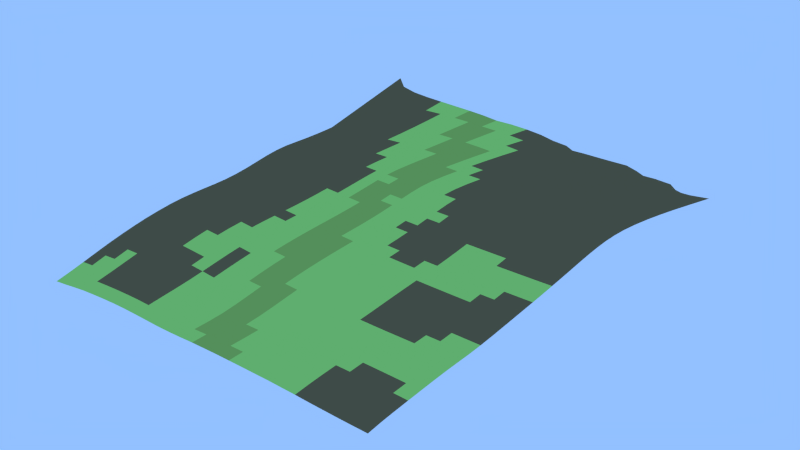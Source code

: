 # Source: Grid.026.blend  (saved by Blender 2.69.0; exported with 4.5.12 LTS)
import bpy
from mathutils import Matrix  # noqa: F401  (used for matrix-valued properties, if any)

bpy.ops.wm.read_factory_settings(use_empty=True)
scene = bpy.context.scene
scene.name = 'Scene'

# ---- collections
col_collection_1 = bpy.data.collections.new('Collection 1'); scene.collection.children.link(col_collection_1)

# ---- materials (node trees are filled in below, after node groups)
mat_grass_grass0_jm3 = bpy.data.materials.new('grass/grass0.jm3')
mat_grass_grass0_jm3.alpha_threshold = 0.0
mat_grass_grass0_jm3.use_transparent_shadow = False
mat_grass_grass0_jm3.diffuse_color = (0.3919, 0.8, 0.1586, 1.0)
mat_grass_grass0_jm3.roughness = 0.5
mat_grass_grass0_jm3.specular_intensity = 0.0
mat_grass_grass0_jm3.line_color = (0.0, 0.0, 0.0, 1.0)
mat_grass_grass1_jm3 = bpy.data.materials.new('grass/grass1.jm3')
mat_grass_grass1_jm3.alpha_threshold = 0.0
mat_grass_grass1_jm3.use_transparent_shadow = False
mat_grass_grass1_jm3.diffuse_color = (0.2639, 0.8, 0.09108, 1.0)
mat_grass_grass1_jm3.roughness = 0.5
mat_grass_grass1_jm3.specular_intensity = 0.0
mat_grass_grass1_jm3.line_color = (0.0, 0.0, 0.0, 1.0)
mat_mud_mud1_j3m = bpy.data.materials.new('mud/mud1.j3m')
mat_mud_mud1_j3m.alpha_threshold = 0.0
mat_mud_mud1_j3m.use_transparent_shadow = False
mat_mud_mud1_j3m.diffuse_color = (0.0386, 0.5074, 0.5705, 1.0)
mat_mud_mud1_j3m.roughness = 0.5
mat_mud_mud1_j3m.specular_intensity = 0.0
mat_mud_mud1_j3m.line_color = (0.0, 0.0, 0.0, 1.0)
mat_sand_sand0_jm3 = bpy.data.materials.new('sand/sand0.jm3')
mat_sand_sand0_jm3.alpha_threshold = 0.0
mat_sand_sand0_jm3.use_transparent_shadow = False
mat_sand_sand0_jm3.diffuse_color = (0.6725, 0.8689, 0.2102, 1.0)
mat_sand_sand0_jm3.roughness = 0.5
mat_sand_sand0_jm3.specular_intensity = 0.0
mat_sand_sand0_jm3.line_color = (0.0, 0.0, 0.0, 1.0)
mat_grass_grass2_jm3 = bpy.data.materials.new('grass/grass2.jm3')
mat_grass_grass2_jm3.alpha_threshold = 0.0
mat_grass_grass2_jm3.use_transparent_shadow = False
mat_grass_grass2_jm3.diffuse_color = (0.3065, 0.5173, 0.1043, 1.0)
mat_grass_grass2_jm3.roughness = 0.5
mat_grass_grass2_jm3.specular_intensity = 0.0
mat_grass_grass2_jm3.line_color = (0.0, 0.0, 0.0, 1.0)
mat_snow_snow1_jm3 = bpy.data.materials.new('snow/snow1.jm3')
mat_snow_snow1_jm3.alpha_threshold = 0.0
mat_snow_snow1_jm3.use_transparent_shadow = False
mat_snow_snow1_jm3.diffuse_color = (1.0, 1.0, 1.0, 1.0)
mat_snow_snow1_jm3.roughness = 0.5
mat_snow_snow1_jm3.specular_intensity = 0.6
mat_snow_snow1_jm3.line_color = (0.0, 0.0, 0.0, 1.0)
mat_stone_stone0_jm3 = bpy.data.materials.new('stone/stone0.jm3')
mat_stone_stone0_jm3.alpha_threshold = 0.0
mat_stone_stone0_jm3.use_transparent_shadow = False
mat_stone_stone0_jm3.diffuse_color = (0.3447, 0.4292, 0.4171, 1.0)
mat_stone_stone0_jm3.roughness = 0.5
mat_stone_stone0_jm3.line_color = (0.0, 0.0, 0.0, 1.0)
mat_snow_snow0_jm3 = bpy.data.materials.new('snow/snow0.jm3')
mat_snow_snow0_jm3.alpha_threshold = 0.0
mat_snow_snow0_jm3.use_transparent_shadow = False
mat_snow_snow0_jm3.diffuse_color = (0.6664, 0.7293, 0.8, 1.0)
mat_snow_snow0_jm3.roughness = 0.5
mat_snow_snow0_jm3.line_color = (0.0, 0.0, 0.0, 1.0)
mat_stone_stone1_jm3 = bpy.data.materials.new('stone/stone1.jm3')
mat_stone_stone1_jm3.alpha_threshold = 0.0
mat_stone_stone1_jm3.use_transparent_shadow = False
mat_stone_stone1_jm3.diffuse_color = (0.4219, 0.448, 0.448, 1.0)
mat_stone_stone1_jm3.roughness = 0.5
mat_stone_stone1_jm3.line_color = (0.0, 0.0, 0.0, 1.0)
mat_stone_stone2_jm3 = bpy.data.materials.new('stone/stone2.jm3')
mat_stone_stone2_jm3.alpha_threshold = 0.0
mat_stone_stone2_jm3.use_transparent_shadow = False
mat_stone_stone2_jm3.diffuse_color = (0.3449, 0.3672, 0.3672, 1.0)
mat_stone_stone2_jm3.roughness = 0.5
mat_stone_stone2_jm3.line_color = (0.0, 0.0, 0.0, 1.0)
mat_grass_grass3_jm3 = bpy.data.materials.new('grass/grass3.jm3')
mat_grass_grass3_jm3.alpha_threshold = 0.0
mat_grass_grass3_jm3.use_transparent_shadow = False
mat_grass_grass3_jm3.diffuse_color = (0.1797, 0.281, 0.1422, 1.0)
mat_grass_grass3_jm3.roughness = 0.5
mat_grass_grass3_jm3.line_color = (0.0, 0.0, 0.0, 1.0)
mat_dirt_dirt02_jm3 = bpy.data.materials.new('dirt/dirt02.jm3')
mat_dirt_dirt02_jm3.alpha_threshold = 0.0
mat_dirt_dirt02_jm3.use_transparent_shadow = False
mat_dirt_dirt02_jm3.diffuse_color = (0.1679, 0.134, 0.06481, 1.0)
mat_dirt_dirt02_jm3.roughness = 0.5
mat_dirt_dirt02_jm3.line_color = (0.0, 0.0, 0.0, 1.0)
mat_stadtgebiet = bpy.data.materials.new('Stadtgebiet')
mat_stadtgebiet.alpha_threshold = 0.0
mat_stadtgebiet.use_transparent_shadow = False
mat_stadtgebiet.diffuse_color = (0.8, 0.09387, 0.0633, 1.0)
mat_stadtgebiet.roughness = 0.5
mat_stadtgebiet.line_color = (0.0, 0.0, 0.0, 1.0)
mat_marmor_marmor1_jm3 = bpy.data.materials.new('marmor/marmor1.jm3')
mat_marmor_marmor1_jm3.alpha_threshold = 0.0
mat_marmor_marmor1_jm3.use_transparent_shadow = False
mat_marmor_marmor1_jm3.diffuse_color = (0.2491, 0.3032, 0.3032, 1.0)
mat_marmor_marmor1_jm3.roughness = 0.5
mat_marmor_marmor1_jm3.line_color = (0.0, 0.0, 0.0, 1.0)
mat_sand_sand2_jm3 = bpy.data.materials.new('sand/sand2.jm3')
mat_sand_sand2_jm3.alpha_threshold = 0.0
mat_sand_sand2_jm3.use_transparent_shadow = False
mat_sand_sand2_jm3.diffuse_color = (0.7328, 0.8, 0.1837, 1.0)
mat_sand_sand2_jm3.roughness = 0.5
mat_sand_sand2_jm3.line_color = (0.0, 0.0, 0.0, 1.0)

# ---- material node trees

# ---- world
world_world = bpy.data.worlds.new('World'); scene.world = world_world
world_world.color = (0.2903, 0.53, 1.0)
world_world.use_sun_shadow = False
world_world.sun_shadow_jitter_overblur = 0.0
world_world.cycles.sampling_method = 'MANUAL'
world_world.cycles.sample_map_resolution = 256

# ---- meshes
me_grid_026 = bpy.data.meshes.new('Grid.026')
me_grid_026.from_pydata([(78.63, -122.3, -11.12), (71.06, -122.3, -11.18), (63.48, -122.3, -11.14), (55.9, -122.4, -11.0), (-81.15, -123.1, -14.0), (78.65, -114.4, -10.17), (71.08, -114.5, -10.2), (63.5, -114.5, -10.23), (55.92, -114.5, -10.21), (-58.27, -115.2, -11.61), (-65.9, -115.2, -11.85), (78.67, -106.5, -9.569), (71.1, -106.6, -9.545), (63.52, -106.6, -9.602), (55.94, -106.6, -9.628), (-58.22, -107.3, -10.62), (-65.85, -107.3, -10.75), (-73.46, -107.2, -11.02), (-81.07, -107.2, -11.4), (71.12, -98.63, -9.123), (63.54, -98.64, -9.159), (-50.53, -99.19, -9.979), (-58.16, -99.25, -9.72), (-65.78, -99.26, -9.664), (-73.41, -99.25, -9.736), (-81.02, -99.22, -9.884), (-103.7, -98.8, -11.76), (-111.3, -98.58, -12.68), (55.97, -90.69, -8.926), (-58.1, -91.25, -8.72), (-65.72, -91.26, -8.546), (-73.34, -91.26, -8.44), (-80.96, -91.24, -8.367), (-96.14, -91.02, -9.013), (-103.7, -90.82, -9.771), (-111.3, -90.6, -10.7), (-42.79, -83.14, -8.646), (-65.66, -83.31, -7.258), (-73.29, -83.31, -7.042), (-80.9, -83.28, -6.868), (-88.51, -83.2, -6.933), (-96.09, -83.06, -7.307), (-103.7, -82.88, -7.965), (-111.2, -82.67, -8.881), (-50.38, -75.34, -6.847), (-73.24, -75.42, -5.558), (-80.85, -75.38, -5.406), (-88.45, -75.29, -5.514), (-96.04, -75.15, -5.857), (-103.6, -74.98, -6.446), (-111.2, -74.8, -7.318), (56.02, -66.92, -8.524), (40.85, -66.87, -8.857), (-80.81, -67.55, -4.098), (-88.41, -67.46, -4.236), (-96.0, -67.32, -4.588), (-103.6, -67.17, -5.148), (-111.2, -67.01, -5.978), (56.04, -59.07, -8.329), (48.45, -59.05, -8.423), (40.86, -59.05, -8.464), (-80.77, -59.76, -3.053), (-88.37, -59.67, -3.186), (-95.96, -59.56, -3.516), (-103.5, -59.43, -4.056), (-111.1, -59.28, -4.853), (63.64, -51.3, -7.851), (56.05, -51.29, -7.925), (48.46, -51.28, -7.966), (40.87, -51.28, -7.954), (33.27, -51.29, -7.877), (-73.13, -52.04, -2.334), (-80.73, -52.01, -2.254), (-88.33, -51.94, -2.388), (-95.92, -51.84, -2.7), (-103.5, -51.73, -3.221), (-111.1, -51.59, -4.018), (86.42, -43.62, -7.102), (78.83, -43.6, -7.201), (71.24, -43.59, -7.288), (63.65, -43.57, -7.359), (56.06, -43.55, -7.41), (48.46, -43.55, -7.43), (40.87, -43.55, -7.404), (-73.09, -44.3, -1.837), (-80.7, -44.28, -1.735), (-88.29, -44.22, -1.854), (-95.89, -44.14, -2.17), (-103.5, -44.04, -2.706), (-111.1, -43.92, -3.518), (86.43, -35.92, -6.507), (78.84, -35.9, -6.622), (71.24, -35.88, -6.72), (63.65, -35.87, -6.8), (56.06, -35.85, -6.859), (48.47, -35.85, -6.891), (40.88, -35.85, -6.888), (-57.85, -36.47, -2.556), (-65.46, -36.53, -1.973), (-73.06, -36.56, -1.599), (-80.66, -36.56, -1.485), (-88.26, -36.52, -1.61), (-95.86, -36.45, -1.939), (-103.4, -36.36, -2.495), (-111.0, -36.24, -3.318), (86.43, -28.23, -5.883), (78.84, -28.22, -6.018), (71.25, -28.2, -6.137), (56.06, -28.18, -6.321), (-65.43, -28.8, -1.911), (-73.03, -28.84, -1.578), (-80.64, -28.84, -1.471), (-88.23, -28.81, -1.604), (-95.83, -28.75, -1.965), (-103.4, -28.67, -2.554), (-111.0, -28.56, -3.358), (86.44, -20.56, -5.261), (78.84, -20.55, -5.415), (-65.41, -21.08, -1.943), (-73.01, -21.11, -1.682), (-80.61, -21.12, -1.62), (-88.21, -21.1, -1.768), (-95.8, -21.05, -2.141), (-103.4, -20.97, -2.723), (-111.0, -20.87, -3.457), (18.1, -12.88, -5.311), (-65.4, -13.37, -1.912), (-73.0, -13.4, -1.742), (-80.59, -13.41, -1.723), (-88.19, -13.39, -1.889), (-95.78, -13.35, -2.251), (-103.4, -13.28, -2.783), (-111.0, -13.19, -3.376), (25.7, -5.227, -4.782), (18.1, -5.238, -4.753), (10.51, -5.255, -4.674), (-65.4, -5.686, -1.733), (-72.99, -5.708, -1.629), (-80.58, -5.713, -1.644), (-88.18, -5.699, -1.797), (-95.77, -5.664, -2.1), (-103.4, -5.609, -2.52), (-111.0, -5.535, -2.924), (25.7, 2.403, -4.08), (18.1, 2.396, -4.077), (10.51, 2.383, -4.031), (-65.4, 1.997, -1.391), (-72.99, 1.974, -1.285), (-80.58, 1.968, -1.275), (-88.17, 1.98, -1.361), (-95.77, 2.009, -1.567), (-103.4, 2.057, -1.855), (-111.0, 2.121, -2.099), (86.44, 10.02, -2.463), (78.85, 10.02, -2.629), (71.26, 10.02, -2.778), (63.66, 10.03, -2.907), (25.7, 10.02, -3.267), (18.1, 10.02, -3.273), (10.51, 10.01, -3.257), (-65.4, 9.682, -0.9233), (-72.99, 9.658, -0.779), (-80.58, 9.649, -0.6933), (-88.17, 9.658, -0.6735), (-95.77, 9.684, -0.7571), (-103.4, 9.728, -0.9042), (-111.0, 9.784, -1.017), (86.45, 17.64, -1.647), (78.85, 17.64, -1.801), (71.26, 17.64, -1.935), (63.66, 17.64, -2.048), (56.07, 17.64, -2.145), (48.48, 17.64, -2.228), (40.89, 17.64, -2.297), (33.29, 17.64, -2.347), (25.7, 17.64, -2.371), (18.11, 17.63, -2.378), (-57.82, 17.4, -0.6416), (-65.41, 17.37, -0.3927), (-73.0, 17.35, -0.2123), (-80.59, 17.34, -0.06016), (-88.18, 17.35, 0.0605), (-95.77, 17.37, 0.1134), (-103.4, 17.41, 0.1196), (-111.0, 17.46, 0.08284), (86.45, 25.26, -0.8272), (78.85, 25.26, -0.9654), (71.26, 25.26, -1.084), (63.67, 25.26, -1.179), (56.08, 25.26, -1.26), (48.48, 25.26, -1.333), (40.89, 25.25, -1.396), (33.31, 25.25, -1.44), (25.72, 25.25, -1.457), (18.14, 25.25, -1.458), (-57.82, 25.09, -0.1296), (-65.41, 25.07, 0.1156), (-73.0, 25.05, 0.3169), (-80.59, 25.05, 0.5077), (-88.19, 25.05, 0.6795), (-95.78, 25.07, 0.8048), (-103.4, 25.1, 0.9043), (-111.0, 25.14, 0.8606), (86.45, 32.87, -0.07695), (78.86, 32.87, -0.1968), (71.27, 32.87, -0.3005), (63.68, 32.87, -0.3798), (56.09, 32.87, -0.4458), (48.51, 32.87, -0.5054), (40.93, 32.87, -0.5602), (33.36, 32.86, -0.5973), (25.8, 32.86, -0.6083), (18.23, 32.86, -0.6041), (10.66, 32.86, -0.5983), (-50.23, 32.8, 0.09841), (-57.82, 32.78, 0.3101), (-65.41, 32.76, 0.5235), (-73.01, 32.75, 0.7263), (-80.6, 32.75, 0.9154), (-88.19, 32.75, 1.058), (-95.79, 32.77, 1.145), (-103.4, 32.8, 1.205), (-111.0, 32.83, 1.09), (86.48, 40.49, 0.5016), (78.89, 40.49, 0.4062), (71.31, 40.48, 0.3205), (63.72, 40.48, 0.2553), (56.15, 40.48, 0.202), (48.59, 40.48, 0.157), (41.05, 40.48, 0.1215), (33.54, 40.47, 0.09883), (26.05, 40.47, 0.09713), (18.55, 40.46, 0.1112), (11.02, 40.46, 0.1265), (-65.37, 40.44, 0.7482), (-72.96, 40.42, 0.8881), (-80.57, 40.42, 0.997), (-88.17, 40.42, 1.05), (-95.78, 40.44, 1.042), (-103.4, 40.46, 0.9845), (-111.0, 40.47, 0.8371), (86.56, 48.09, 0.8333), (78.99, 48.09, 0.7689), (71.43, 48.09, 0.7081), (63.88, 48.08, 0.6609), (56.36, 48.08, 0.6274), (48.88, 48.08, 0.6098), (41.44, 48.07, 0.6112), (34.07, 48.05, 0.6329), (26.75, 48.04, 0.6754), (19.41, 48.04, 0.7305), (12.03, 48.04, 0.7822), (4.538, 48.05, 0.8156), (-3.06, 48.07, 0.8258), (-65.0, 48.07, 0.9864), (-72.63, 48.02, 1.066), (-80.28, 47.97, 1.091), (-87.96, 47.92, 1.038), (-95.64, 47.89, 0.9111), (-103.3, 47.86, 0.7337), (-111.0, 47.76, 0.5402), (86.87, 55.65, 0.9702), (79.34, 55.65, 0.9408), (71.84, 55.65, 0.9154), (64.38, 55.65, 0.9057), (57.0, 55.64, 0.9224), (49.69, 55.62, 0.9683), (42.47, 55.6, 1.05), (35.35, 55.58, 1.167), (28.27, 55.56, 1.302), (21.17, 55.55, 1.444), (13.97, 55.56, 1.568), (6.612, 55.59, 1.651), (-0.9104, 55.63, 1.696), (-71.55, 55.45, 1.81), (-79.44, 55.25, 1.717), (-87.33, 55.01, 1.5), (-95.23, 54.76, 1.168), (-103.1, 54.49, 0.7752), (-111.0, 54.1, 0.3841), (87.72, 63.1, 1.177), (80.31, 63.11, 1.188), (72.94, 63.11, 1.211), (65.66, 63.11, 1.264), (58.49, 63.09, 1.364), (51.43, 63.07, 1.505), (44.48, 63.05, 1.691), (37.63, 63.02, 1.92), (30.79, 63.0, 2.161), (23.89, 63.0, 2.392), (16.84, 63.02, 2.588), (9.583, 63.08, 2.729), (2.133, 63.18, 2.824), (-5.477, 63.29, 2.891), (-69.71, 62.81, 3.007), (-77.97, 62.33, 2.777), (-86.24, 61.73, 2.38), (-94.51, 61.02, 1.802), (-102.8, 60.24, 1.085), (-111.0, 59.31, 0.3299), (89.5, 70.32, 1.746), (82.28, 70.34, 1.804), (75.12, 70.36, 1.881), (68.08, 70.38, 2.008), (61.17, 70.38, 2.192), (54.34, 70.37, 2.413), (47.6, 70.36, 2.682), (40.95, 70.35, 2.996), (34.26, 70.35, 3.314), (27.45, 70.37, 3.603), (20.46, 70.43, 3.848), (13.26, 70.54, 4.036), (5.851, 70.69, 4.175), (-76.11, 69.46, 4.064), (-84.79, 68.37, 3.479), (-93.51, 66.98, 2.638), (-102.3, 65.33, 1.558), (-111.0, 63.42, 0.3317), (92.29, 77.21, 2.789), (85.34, 77.27, 2.897), (78.45, 77.33, 3.029), (71.68, 77.39, 3.212), (65.04, 77.44, 3.467), (58.42, 77.48, 3.752), (51.8, 77.51, 4.058), (45.22, 77.56, 4.406), (38.58, 77.61, 4.758), (31.75, 77.67, 5.07), (24.74, 77.78, 5.333), (17.52, 77.94, 5.54), (10.11, 78.17, 5.706), (2.509, 78.46, 5.863), (-5.287, 78.79, 6.027), (-65.01, 77.98, 6.042), (-74.02, 76.88, 5.573), (-83.12, 75.3, 4.819), (-92.32, 73.06, 3.7), (-101.6, 70.12, 2.181), (-111.0, 66.54, 0.3571), (95.94, 83.76, 4.24), (89.3, 83.85, 4.403), (82.75, 83.95, 4.582), (76.32, 84.09, 4.822), (69.96, 84.24, 5.137), (63.5, 84.37, 5.467), (56.96, 84.49, 5.79), (50.39, 84.64, 6.135), (43.68, 84.78, 6.483), (36.73, 84.9, 6.783), (29.58, 85.05, 7.024), (22.28, 85.26, 7.219), (14.84, 85.58, 7.386), (7.222, 86.03, 7.562), (-71.75, 84.89, 7.379), (-81.27, 82.93, 6.532), (-90.96, 79.82, 5.165), (-100.9, 75.14, 3.111), (-111.0, 68.75, 0.3867), (100.3, 90.0, 6.0), (93.83, 90.07, 6.191), (87.65, 90.19, 6.397), (81.71, 90.45, 6.692), (75.68, 90.82, 7.079), (69.29, 91.06, 7.454), (62.84, 91.26, 7.793), (56.36, 91.59, 8.146), (49.53, 91.9, 8.48), (42.3, 92.07, 8.728), (34.9, 92.23, 8.911), (27.45, 92.47, 9.054), (20.01, 92.88, 9.191), (12.45, 93.56, 9.376), (-69.3, 93.78, 9.565), (-79.21, 91.81, 8.784), (-89.34, 88.17, 7.332), (-99.85, 81.52, 4.721), (-111.0, 70.11, 0.4097), (105.3, 96.17, 8.02), (98.41, 95.96, 8.122), (92.71, 95.98, 8.295), (87.59, 96.42, 8.643), (82.14, 97.28, 9.194), (75.4, 97.6, 9.596), (68.99, 97.75, 9.902), (62.94, 98.4, 10.33), (56.06, 99.07, 10.73), (48.31, 99.22, 10.89), (40.51, 99.32, 10.97), (32.83, 99.52, 11.01), (25.53, 99.92, 11.07), (18.37, 101.0, 11.31), (10.1, 102.1, 11.51), (-76.94, 102.4, 11.73), (-87.33, 99.57, 10.67), (-98.2, 92.32, 8.041), (-111.0, 70.67, 0.4201), (111.3, 103.1, 10.49), (102.0, 101.4, 10.06), (97.34, 101.1, 10.09), (93.92, 101.7, 10.44), (89.93, 104.0, 11.49), (81.14, 104.1, 11.85), (74.71, 103.6, 11.89), (70.2, 105.1, 12.55), (63.33, 106.7, 13.25), (54.32, 106.4, 13.21), (46.07, 106.3, 13.14), (37.94, 106.4, 13.04), (31.05, 106.2, 12.88), (25.61, 108.6, 13.43), (16.4, 109.7, 13.53), (7.676, 111.7, 13.88), (-74.5, 114.7, 15.29), (-84.85, 115.4, 15.61), (-94.63, 117.3, 16.36), (-102.2, 123.1, 18.47), (86.21, -122.2, -11.13), (48.32, -122.4, -10.85), (40.73, -122.5, -10.74), (33.14, -122.5, -10.72), (25.54, -122.6, -10.77), (17.94, -122.6, -10.89), (10.33, -122.6, -11.08), (2.718, -122.6, -11.25), (-4.896, -122.7, -11.46), (-12.51, -122.7, -11.79), (-20.13, -122.8, -12.21), (-27.75, -122.8, -12.6), (-35.39, -122.9, -12.73), (-43.03, -123.0, -12.6), (-50.68, -123.1, -12.49), (-58.31, -123.1, -12.56), (-65.94, -123.1, -12.87), (-73.55, -123.1, -13.36), (-88.72, -123.0, -14.83), (-96.28, -122.9, -15.98), (-103.8, -122.7, -17.34), (-111.3, -122.5, -18.47), (86.23, -114.4, -10.28), (48.33, -114.5, -10.18), (40.75, -114.6, -10.2), (33.15, -114.6, -10.3), (25.56, -114.6, -10.45), (17.96, -114.6, -10.68), (10.35, -114.6, -10.89), (2.745, -114.7, -11.07), (-4.866, -114.7, -11.31), (-12.48, -114.7, -11.67), (-20.1, -114.8, -12.05), (-27.72, -114.8, -12.27), (-35.35, -114.9, -12.18), (-43.0, -115.1, -11.86), (-50.64, -115.2, -11.61), (-73.51, -115.2, -12.26), (-81.11, -115.2, -12.79), (-88.69, -115.1, -13.52), (-96.25, -115.0, -14.5), (-103.8, -114.8, -15.73), (-111.3, -114.6, -16.7), (86.26, -106.5, -9.709), (48.35, -106.6, -9.692), (40.76, -106.6, -9.815), (33.17, -106.6, -10.04), (25.58, -106.6, -10.31), (17.98, -106.6, -10.61), (10.38, -106.6, -10.86), (2.774, -106.7, -11.1), (-4.834, -106.7, -11.39), (-12.44, -106.7, -11.73), (-20.06, -106.8, -11.96), (-27.67, -106.8, -11.96), (-35.31, -106.9, -11.68), (-42.95, -107.1, -11.17), (-50.59, -107.2, -10.76), (-88.66, -107.1, -11.96), (-96.22, -107.0, -12.77), (-103.8, -106.8, -13.82), (-111.3, -106.6, -14.73), (86.28, -98.59, -9.265), (78.7, -98.61, -9.164), (55.95, -98.65, -9.213), (48.37, -98.65, -9.343), (40.78, -98.64, -9.529), (33.19, -98.62, -9.793), (25.6, -98.61, -10.11), (18.0, -98.61, -10.43), (10.4, -98.62, -10.72), (2.8, -98.63, -11.02), (-4.803, -98.65, -11.3), (-12.41, -98.69, -11.5), (-20.01, -98.75, -11.59), (-27.63, -98.83, -11.48), (-35.25, -98.94, -11.14), (-42.89, -99.07, -10.52), (-88.61, -99.15, -10.24), (-96.18, -99.0, -10.9), (86.31, -90.68, -8.833), (78.72, -90.69, -8.792), (71.14, -90.69, -8.801), (63.56, -90.69, -8.848), (48.39, -90.68, -9.073), (40.8, -90.67, -9.281), (33.21, -90.64, -9.553), (25.62, -90.63, -9.856), (18.02, -90.62, -10.16), (10.42, -90.62, -10.45), (2.823, -90.64, -10.69), (-4.778, -90.68, -10.8), (-12.38, -90.73, -10.81), (-19.98, -90.79, -10.77), (-27.59, -90.87, -10.6), (-35.2, -90.96, -10.26), (-42.83, -91.08, -9.693), (-50.47, -91.19, -9.088), (-88.56, -91.16, -8.523), (86.33, -82.79, -8.436), (78.74, -82.78, -8.428), (71.16, -82.77, -8.474), (63.58, -82.76, -8.561), (55.99, -82.75, -8.674), (48.4, -82.73, -8.865), (40.82, -82.71, -9.099), (33.23, -82.68, -9.359), (25.63, -82.66, -9.62), (18.04, -82.66, -9.85), (10.44, -82.67, -9.993), (2.843, -82.71, -10.03), (-4.756, -82.76, -9.968), (-12.35, -82.82, -9.826), (-19.95, -82.88, -9.667), (-27.56, -82.95, -9.472), (-35.17, -83.04, -9.155), (-50.42, -83.24, -7.998), (-58.04, -83.3, -7.525), (86.35, -74.9, -8.136), (78.77, -74.89, -8.166), (71.18, -74.87, -8.245), (63.59, -74.85, -8.362), (56.01, -74.82, -8.547), (48.42, -74.79, -8.789), (40.83, -74.77, -9.037), (33.24, -74.74, -9.233), (25.65, -74.73, -9.347), (18.05, -74.75, -9.385), (10.46, -74.78, -9.334), (2.861, -74.83, -9.207), (-4.736, -74.89, -8.995), (-12.33, -74.96, -8.736), (-19.93, -75.02, -8.514), (-27.53, -75.08, -8.292), (-35.14, -75.16, -7.986), (-42.75, -75.24, -7.509), (-58.0, -75.4, -6.256), (-65.62, -75.43, -5.857), (86.38, -67.02, -7.983), (78.79, -67.01, -8.04), (71.2, -66.98, -8.146), (63.61, -66.95, -8.312), (48.44, -66.89, -8.719), (33.25, -66.87, -8.921), (25.66, -66.87, -8.887), (18.07, -66.9, -8.771), (10.47, -66.94, -8.597), (2.876, -67.0, -8.356), (-4.719, -67.07, -8.071), (-12.31, -67.13, -7.749), (-19.91, -67.2, -7.457), (-27.51, -67.25, -7.214), (-35.11, -67.32, -6.9), (-42.72, -67.39, -6.434), (-50.34, -67.49, -5.749), (-57.96, -67.56, -5.061), (-65.58, -67.59, -4.545), (-73.2, -67.59, -4.202), (86.4, -59.17, -7.882), (78.81, -59.15, -7.956), (71.22, -59.12, -8.064), (63.63, -59.09, -8.197), (33.26, -59.06, -8.436), (25.67, -59.07, -8.319), (18.08, -59.1, -8.126), (10.48, -59.15, -7.879), (2.89, -59.21, -7.582), (-4.705, -59.28, -7.257), (-12.3, -59.34, -6.905), (-19.89, -59.4, -6.572), (-27.49, -59.46, -6.295), (-35.09, -59.52, -5.968), (-42.7, -59.58, -5.507), (-50.31, -59.67, -4.819), (-57.93, -59.76, -4.073), (-65.55, -59.8, -3.472), (-73.16, -59.8, -3.121), (86.41, -51.37, -7.594), (78.82, -51.35, -7.679), (71.23, -51.33, -7.767), (25.68, -51.32, -7.732), (18.09, -51.35, -7.519), (10.5, -51.39, -7.249), (2.901, -51.45, -6.936), (-4.693, -51.52, -6.587), (-12.29, -51.58, -6.226), (-19.88, -51.64, -5.866), (-27.47, -51.7, -5.537), (-35.07, -51.75, -5.198), (-42.67, -51.81, -4.753), (-50.29, -51.89, -4.103), (-57.9, -51.98, -3.333), (-65.52, -52.03, -2.699), (33.28, -43.57, -7.328), (25.69, -43.59, -7.195), (18.1, -43.62, -7.0), (10.5, -43.66, -6.741), (2.91, -43.71, -6.426), (-4.684, -43.78, -6.065), (-12.28, -43.84, -5.682), (-19.87, -43.91, -5.308), (-27.46, -43.96, -4.948), (-35.06, -44.01, -4.581), (-42.66, -44.06, -4.158), (-50.26, -44.13, -3.575), (-57.87, -44.22, -2.843), (-65.48, -44.28, -2.212), (33.29, -35.86, -6.837), (25.69, -35.88, -6.73), (18.1, -35.91, -6.562), (10.51, -35.95, -6.327), (2.916, -36.0, -6.022), (-4.677, -36.06, -5.661), (-12.27, -36.12, -5.267), (-19.86, -36.18, -4.872), (-27.46, -36.24, -4.485), (-35.05, -36.29, -4.106), (-42.64, -36.34, -3.701), (-50.24, -36.4, -3.195), (63.66, -28.19, -6.238), (48.47, -28.17, -6.38), (40.88, -28.17, -6.402), (33.29, -28.18, -6.381), (25.7, -28.19, -6.305), (18.1, -28.22, -6.166), (10.51, -28.25, -5.964), (2.919, -28.3, -5.685), (-4.674, -28.35, -5.336), (-12.27, -28.41, -4.945), (-19.86, -28.48, -4.538), (-27.45, -28.53, -4.132), (-35.04, -28.58, -3.743), (-42.63, -28.63, -3.355), (-50.23, -28.69, -2.92), (-57.83, -28.75, -2.409), (71.25, -20.53, -5.553), (63.66, -20.52, -5.674), (56.07, -20.51, -5.778), (48.47, -20.51, -5.854), (40.88, -20.51, -5.899), (33.29, -20.51, -5.905), (25.7, -20.52, -5.861), (18.1, -20.55, -5.758), (10.51, -20.57, -5.595), (2.92, -20.61, -5.35), (-4.673, -20.66, -5.039), (-12.26, -20.72, -4.674), (-19.86, -20.78, -4.277), (-27.45, -20.83, -3.868), (-35.04, -20.89, -3.477), (-42.63, -20.94, -3.099), (-50.22, -20.98, -2.715), (-57.82, -21.03, -2.321), (86.44, -12.91, -4.625), (78.85, -12.89, -4.794), (71.25, -12.88, -4.947), (63.66, -12.87, -5.084), (56.07, -12.86, -5.199), (48.48, -12.86, -5.287), (40.88, -12.86, -5.351), (33.29, -12.86, -5.382), (25.7, -12.87, -5.371), (10.51, -12.91, -5.184), (2.919, -12.94, -4.984), (-4.673, -12.98, -4.724), (-12.27, -13.03, -4.403), (-19.86, -13.08, -4.034), (-27.45, -13.14, -3.638), (-35.04, -13.19, -3.242), (-42.63, -13.24, -2.865), (-50.22, -13.29, -2.504), (-57.81, -13.34, -2.179), (86.44, -5.258, -3.955), (78.85, -5.247, -4.13), (71.25, -5.237, -4.289), (63.66, -5.229, -4.432), (56.07, -5.223, -4.555), (48.48, -5.219, -4.65), (40.88, -5.219, -4.721), (33.29, -5.221, -4.769), (2.918, -5.281, -4.527), (-4.675, -5.314, -4.32), (-12.27, -5.353, -4.058), (-19.86, -5.4, -3.738), (-27.45, -5.451, -3.378), (-35.04, -5.504, -2.992), (-42.63, -5.556, -2.61), (-50.22, -5.605, -2.252), (-57.81, -5.65, -1.948), (86.44, 2.383, -3.237), (78.85, 2.39, -3.41), (71.26, 2.397, -3.568), (63.66, 2.403, -3.707), (56.07, 2.407, -3.829), (48.48, 2.409, -3.924), (40.88, 2.409, -3.998), (33.29, 2.407, -4.054), (2.916, 2.366, -3.935), (-4.676, 2.342, -3.791), (-12.27, 2.311, -3.588), (-19.86, 2.273, -3.326), (-27.45, 2.229, -3.017), (-35.04, 2.18, -2.664), (-42.63, 2.128, -2.282), (-50.22, 2.078, -1.913), (-57.81, 2.033, -1.605), (56.07, 10.03, -3.018), (48.48, 10.03, -3.11), (40.88, 10.03, -3.182), (33.29, 10.03, -3.237), (2.917, 10.0, -3.205), (-4.676, 9.983, -3.108), (-12.27, 9.961, -2.961), (-19.86, 9.932, -2.758), (-27.45, 9.897, -2.509), (-35.04, 9.856, -2.206), (-42.63, 9.81, -1.849), (-50.22, 9.761, -1.479), (-57.81, 9.717, -1.156), (10.52, 17.63, -2.375), (2.923, 17.62, -2.352), (-4.672, 17.61, -2.295), (-12.27, 17.6, -2.191), (-19.86, 17.58, -2.04), (-27.45, 17.55, -1.852), (-35.05, 17.52, -1.616), (-42.64, 17.49, -1.312), (-50.23, 17.44, -0.9657), (10.55, 25.25, -1.456), (2.95, 25.24, -1.448), (-4.648, 25.24, -1.418), (-12.25, 25.23, -1.349), (-19.85, 25.22, -1.241), (-27.45, 25.2, -1.106), (-35.04, 25.18, -0.936), (-42.64, 25.16, -0.7039), (-50.23, 25.13, -0.4192), (3.062, 32.86, -0.5921), (-4.544, 32.86, -0.5765), (-12.16, 32.86, -0.5368), (-19.79, 32.86, -0.4688), (-27.41, 32.85, -0.3787), (-35.02, 32.84, -0.2591), (-42.63, 32.82, -0.09732), (3.453, 40.47, 0.1374), (-4.163, 40.47, 0.1449), (-11.82, 40.48, 0.1576), (-19.51, 40.49, 0.1822), (-27.2, 40.49, 0.2253), (-34.88, 40.49, 0.2958), (-42.53, 40.48, 0.3903), (-50.16, 40.46, 0.4931), (-57.77, 40.45, 0.6088), (-10.75, 48.09, 0.8199), (-18.51, 48.12, 0.8067), (-26.31, 48.14, 0.7968), (-34.11, 48.14, 0.8005), (-41.9, 48.14, 0.8164), (-49.66, 48.12, 0.8451), (-57.35, 48.1, 0.9004), (-8.567, 55.69, 1.712), (-16.32, 55.76, 1.719), (-24.14, 55.81, 1.732), (-32.0, 55.84, 1.752), (-39.9, 55.85, 1.772), (-47.82, 55.81, 1.79), (-55.74, 55.74, 1.808), (-63.66, 55.62, 1.823), (-13.2, 63.41, 2.957), (-21.02, 63.52, 3.03), (-28.95, 63.59, 3.097), (-36.98, 63.61, 3.147), (-45.09, 63.56, 3.174), (-53.26, 63.42, 3.169), (-61.47, 63.18, 3.122), (-1.736, 70.88, 4.295), (-9.474, 71.09, 4.417), (-17.36, 71.27, 4.542), (-25.4, 71.41, 4.651), (-33.61, 71.46, 4.725), (-41.94, 71.4, 4.756), (-50.37, 71.21, 4.733), (-58.89, 70.84, 4.636), (-67.48, 70.27, 4.431), (-13.29, 79.09, 6.19), (-21.52, 79.32, 6.328), (-29.95, 79.42, 6.422), (-38.54, 79.39, 6.461), (-47.25, 79.17, 6.431), (-56.09, 78.72, 6.306), (-0.6665, 86.52, 7.754), (-8.85, 86.99, 7.945), (-17.33, 87.35, 8.106), (-26.04, 87.54, 8.218), (-34.93, 87.55, 8.271), (-43.94, 87.37, 8.256), (-53.09, 86.91, 8.139), (-62.36, 86.12, 7.872), (4.43, 94.28, 9.584), (-3.98, 95.0, 9.8), (-12.81, 95.54, 9.981), (-21.91, 95.85, 10.11), (-31.13, 95.93, 10.18), (-40.43, 95.86, 10.21), (-49.9, 95.53, 10.15), (-59.53, 94.88, 9.967), (1.434, 103.2, 11.77), (-7.93, 104.0, 11.96), (-17.6, 104.4, 12.08), (-27.18, 104.5, 12.15), (-36.67, 104.7, 12.27), (-46.5, 104.6, 12.34), (-56.54, 104.3, 12.33), (-66.69, 103.7, 12.17), (-2.655, 112.9, 14.07), (-13.31, 113.3, 14.16), (-23.28, 112.9, 14.11), (-32.53, 113.8, 14.43), (-42.88, 114.2, 14.68), (-53.41, 114.3, 14.89), (-63.98, 114.5, 15.08)], [], [(3, 2, 7, 8), (2, 1, 6, 7), (1, 0, 5, 6), (6, 5, 11, 12), (8, 7, 13, 14), (7, 6, 12, 13), (10, 9, 15, 16), (18, 17, 24, 25), (17, 16, 23, 24), (16, 15, 22, 23), (13, 12, 19, 20), (25, 24, 31, 32), (24, 23, 30, 31), (27, 26, 34, 35), (23, 22, 29, 30), (32, 31, 38, 39), (31, 30, 37, 38), (35, 34, 42, 43), (34, 33, 41, 42), (40, 39, 46, 47), (39, 38, 45, 46), (43, 42, 49, 50), (42, 41, 48, 49), (41, 40, 47, 48), (48, 47, 54, 55), (47, 46, 53, 54), (50, 49, 56, 57), (49, 48, 55, 56), (55, 54, 62, 63), (54, 53, 61, 62), (57, 56, 64, 65), (56, 55, 63, 64), (64, 63, 74, 75), (63, 62, 73, 74), (62, 61, 72, 73), (60, 59, 68, 69), (59, 58, 67, 68), (65, 64, 75, 76), (76, 75, 88, 89), (75, 74, 87, 88), (74, 73, 86, 87), (69, 68, 82, 83), (73, 72, 85, 86), (68, 67, 81, 82), (72, 71, 84, 85), (67, 66, 80, 81), (89, 88, 103, 104), (80, 79, 92, 93), (88, 87, 102, 103), (79, 78, 91, 92), (87, 86, 101, 102), (78, 77, 90, 91), (83, 82, 95, 96), (86, 85, 100, 101), (85, 84, 99, 100), (82, 81, 94, 95), (81, 80, 93, 94), (99, 98, 109, 110), (104, 103, 114, 115), (103, 102, 113, 114), (92, 91, 106, 107), (102, 101, 112, 113), (91, 90, 105, 106), (101, 100, 111, 112), (100, 99, 110, 111), (110, 109, 118, 119), (115, 114, 123, 124), (114, 113, 122, 123), (113, 112, 121, 122), (106, 105, 116, 117), (112, 111, 120, 121), (111, 110, 119, 120), (120, 119, 127, 128), (119, 118, 126, 127), (124, 123, 131, 132), (123, 122, 130, 131), (122, 121, 129, 130), (121, 120, 128, 129), (127, 126, 136, 137), (132, 131, 141, 142), (131, 130, 140, 141), (130, 129, 139, 140), (129, 128, 138, 139), (128, 127, 137, 138), (138, 137, 147, 148), (135, 134, 144, 145), (137, 136, 146, 147), (142, 141, 151, 152), (134, 133, 143, 144), (141, 140, 150, 151), (140, 139, 149, 150), (139, 138, 148, 149), (148, 147, 161, 162), (147, 146, 160, 161), (145, 144, 158, 159), (144, 143, 157, 158), (152, 151, 165, 166), (151, 150, 164, 165), (150, 149, 163, 164), (149, 148, 162, 163), (163, 162, 180, 181), (162, 161, 179, 180), (161, 160, 178, 179), (166, 165, 183, 184), (158, 157, 175, 176), (156, 155, 169, 170), (165, 164, 182, 183), (155, 154, 168, 169), (164, 163, 181, 182), (154, 153, 167, 168), (181, 180, 198, 199), (173, 172, 190, 191), (180, 179, 197, 198), (172, 171, 189, 190), (179, 178, 196, 197), (171, 170, 188, 189), (184, 183, 201, 202), (170, 169, 187, 188), (176, 175, 193, 194), (178, 177, 195, 196), (183, 182, 200, 201), (169, 168, 186, 187), (175, 174, 192, 193), (174, 173, 191, 192), (182, 181, 199, 200), (168, 167, 185, 186), (186, 185, 203, 204), (199, 198, 218, 219), (191, 190, 208, 209), (198, 197, 217, 218), (190, 189, 207, 208), (189, 188, 206, 207), (197, 196, 216, 217), (196, 195, 215, 216), (202, 201, 221, 222), (188, 187, 205, 206), (194, 193, 211, 212), (193, 192, 210, 211), (201, 200, 220, 221), (187, 186, 204, 205), (200, 199, 219, 220), (192, 191, 209, 210), (220, 219, 237, 238), (204, 203, 223, 224), (210, 209, 229, 230), (219, 218, 236, 237), (209, 208, 228, 229), (208, 207, 227, 228), (218, 217, 235, 236), (217, 216, 234, 235), (207, 206, 226, 227), (213, 212, 232, 233), (212, 211, 231, 232), (222, 221, 239, 240), (206, 205, 225, 226), (221, 220, 238, 239), (211, 210, 230, 231), (205, 204, 224, 225), (238, 237, 257, 258), (224, 223, 241, 242), (230, 229, 247, 248), (229, 228, 246, 247), (237, 236, 256, 257), (236, 235, 255, 256), (228, 227, 245, 246), (233, 232, 250, 251), (235, 234, 254, 255), (227, 226, 244, 245), (240, 239, 259, 260), (232, 231, 249, 250), (226, 225, 243, 244), (239, 238, 258, 259), (225, 224, 242, 243), (231, 230, 248, 249), (250, 249, 269, 270), (244, 243, 263, 264), (259, 258, 277, 278), (243, 242, 262, 263), (249, 248, 268, 269), (258, 257, 276, 277), (242, 241, 261, 262), (248, 247, 267, 268), (247, 246, 266, 267), (253, 252, 272, 273), (257, 256, 275, 276), (256, 255, 274, 275), (246, 245, 265, 266), (252, 251, 271, 272), (251, 250, 270, 271), (245, 244, 264, 265), (260, 259, 278, 279), (265, 264, 283, 284), (279, 278, 298, 299), (264, 263, 282, 283), (270, 269, 288, 289), (278, 277, 297, 298), (263, 262, 281, 282), (269, 268, 287, 288), (268, 267, 286, 287), (277, 276, 296, 297), (262, 261, 280, 281), (276, 275, 295, 296), (267, 266, 285, 286), (273, 272, 291, 292), (272, 271, 290, 291), (275, 274, 294, 295), (266, 265, 284, 285), (271, 270, 289, 290), (290, 289, 309, 310), (299, 298, 316, 317), (283, 282, 302, 303), (289, 288, 308, 309), (288, 287, 307, 308), (298, 297, 315, 316), (282, 281, 301, 302), (297, 296, 314, 315), (287, 286, 306, 307), (292, 291, 311, 312), (281, 280, 300, 301), (296, 295, 313, 314), (286, 285, 305, 306), (291, 290, 310, 311), (285, 284, 304, 305), (284, 283, 303, 304), (304, 303, 321, 322), (310, 309, 327, 328), (309, 308, 326, 327), (317, 316, 337, 338), (303, 302, 320, 321), (316, 315, 336, 337), (308, 307, 325, 326), (302, 301, 319, 320), (315, 314, 335, 336), (301, 300, 318, 319), (307, 306, 324, 325), (312, 311, 329, 330), (314, 313, 334, 335), (306, 305, 323, 324), (305, 304, 322, 323), (311, 310, 328, 329), (329, 328, 349, 350), (328, 327, 348, 349), (322, 321, 342, 343), (338, 337, 356, 357), (327, 326, 347, 348), (321, 320, 341, 342), (337, 336, 355, 356), (320, 319, 340, 341), (326, 325, 346, 347), (331, 330, 351, 352), (336, 335, 354, 355), (319, 318, 339, 340), (325, 324, 345, 346), (324, 323, 344, 345), (330, 329, 350, 351), (335, 334, 353, 354), (323, 322, 343, 344), (344, 343, 362, 363), (349, 348, 367, 368), (343, 342, 361, 362), (357, 356, 375, 376), (342, 341, 360, 361), (348, 347, 366, 367), (356, 355, 374, 375), (341, 340, 359, 360), (347, 346, 365, 366), (346, 345, 364, 365), (352, 351, 370, 371), (355, 354, 373, 374), (340, 339, 358, 359), (354, 353, 372, 373), (345, 344, 363, 364), (351, 350, 369, 370), (350, 349, 368, 369), (369, 368, 387, 388), (363, 362, 381, 382), (362, 361, 380, 381), (368, 367, 386, 387), (376, 375, 394, 395), (361, 360, 379, 380), (367, 366, 385, 386), (366, 365, 384, 385), (375, 374, 393, 394), (360, 359, 378, 379), (374, 373, 392, 393), (365, 364, 383, 384), (371, 370, 389, 390), (370, 369, 388, 389), (359, 358, 377, 378), (364, 363, 382, 383), (393, 392, 412, 413), (384, 383, 402, 403), (390, 389, 408, 409), (389, 388, 407, 408), (378, 377, 396, 397), (383, 382, 401, 402), (388, 387, 406, 407), (382, 381, 400, 401), (381, 380, 399, 400), (387, 386, 405, 406), (395, 394, 414, 415), (380, 379, 398, 399), (386, 385, 404, 405), (385, 384, 403, 404), (391, 390, 409, 410), (394, 393, 413, 414), (379, 378, 397, 398), (425, 424, 446, 447), (430, 429, 451, 452), (435, 434, 455, 456), (419, 418, 440, 441), (418, 417, 439, 440), (424, 423, 445, 446), (429, 428, 450, 451), (423, 422, 444, 445), (422, 421, 443, 444), (428, 427, 449, 450), (437, 436, 457, 458), (421, 420, 442, 443), (427, 426, 448, 449), (426, 425, 447, 448), (436, 435, 456, 457), (420, 419, 441, 442), (457, 456, 475, 476), (442, 441, 462, 463), (441, 440, 461, 462), (447, 446, 467, 468), (452, 451, 472, 473), (456, 455, 474, 475), (440, 439, 460, 461), (446, 445, 466, 467), (445, 444, 465, 466), (451, 450, 471, 472), (444, 443, 464, 465), (450, 449, 470, 471), (449, 448, 469, 470), (458, 457, 476, 477), (443, 442, 463, 464), (448, 447, 468, 469), (463, 462, 483, 484), (469, 468, 489, 490), (475, 474, 494, 495), (462, 461, 482, 483), (468, 467, 488, 489), (467, 466, 487, 488), (461, 460, 481, 482), (466, 465, 486, 487), (472, 471, 492, 493), (471, 470, 491, 492), (465, 464, 485, 486), (470, 469, 490, 491), (464, 463, 484, 485), (482, 481, 500, 501), (488, 487, 506, 507), (493, 492, 511, 512), (487, 486, 505, 506), (486, 485, 504, 505), (492, 491, 510, 511), (485, 484, 503, 504), (491, 490, 509, 510), (490, 489, 508, 509), (484, 483, 502, 503), (489, 488, 507, 508), (479, 478, 496, 497), (483, 482, 501, 502), (497, 496, 515, 516), (501, 500, 520, 521), (507, 506, 526, 527), (506, 505, 525, 526), (505, 504, 524, 525), (511, 510, 530, 531), (510, 509, 529, 530), (499, 498, 517, 518), (504, 503, 523, 524), (509, 508, 528, 529), (498, 497, 516, 517), (503, 502, 522, 523), (502, 501, 521, 522), (508, 507, 527, 528), (522, 521, 540, 541), (528, 527, 546, 547), (527, 526, 545, 546), (516, 515, 534, 535), (521, 520, 539, 540), (526, 525, 544, 545), (531, 530, 549, 550), (520, 519, 538, 539), (519, 518, 537, 538), (525, 524, 543, 544), (530, 529, 548, 549), (518, 517, 536, 537), (524, 523, 542, 543), (523, 522, 541, 542), (529, 528, 547, 548), (517, 516, 535, 536), (536, 535, 555, 556), (535, 534, 554, 555), (546, 545, 563, 564), (551, 550, 568, 569), (545, 544, 562, 563), (550, 549, 567, 568), (544, 543, 561, 562), (543, 542, 560, 561), (549, 548, 566, 567), (553, 552, 571, 572), (537, 536, 556, 557), (542, 541, 559, 560), (548, 547, 565, 566), (547, 546, 564, 565), (560, 559, 578, 579), (565, 564, 583, 584), (571, 570, 589, 590), (555, 554, 574, 575), (564, 563, 582, 583), (569, 568, 587, 588), (563, 562, 581, 582), (562, 561, 580, 581), (568, 567, 586, 587), (573, 572, 591, 592), (561, 560, 579, 580), (567, 566, 585, 586), (566, 565, 584, 585), (572, 571, 590, 591), (557, 556, 576, 577), (556, 555, 575, 576), (591, 590, 607, 608), (590, 589, 606, 607), (576, 575, 594, 595), (584, 583, 600, 601), (589, 588, 605, 606), (575, 574, 593, 594), (583, 582, 599, 600), (582, 581, 598, 599), (588, 587, 604, 605), (581, 580, 597, 598), (587, 586, 603, 604), (586, 585, 602, 603), (580, 579, 596, 597), (585, 584, 601, 602), (597, 596, 610, 611), (608, 607, 621, 622), (602, 601, 615, 616), (601, 600, 614, 615), (607, 606, 620, 621), (600, 599, 613, 614), (606, 605, 619, 620), (605, 604, 618, 619), (599, 598, 612, 613), (604, 603, 617, 618), (598, 597, 611, 612), (603, 602, 616, 617), (611, 610, 624, 625), (617, 616, 630, 631), (616, 615, 629, 630), (610, 609, 623, 624), (615, 614, 628, 629), (620, 619, 633, 634), (614, 613, 627, 628), (619, 618, 632, 633), (613, 612, 626, 627), (612, 611, 625, 626), (618, 617, 631, 632), (631, 630, 645, 646), (625, 624, 639, 640), (630, 629, 644, 645), (624, 623, 638, 639), (629, 628, 643, 644), (634, 633, 648, 649), (628, 627, 642, 643), (627, 626, 641, 642), (633, 632, 647, 648), (626, 625, 640, 641), (632, 631, 646, 647), (641, 640, 658, 659), (646, 645, 663, 664), (640, 639, 657, 658), (639, 638, 656, 657), (645, 644, 662, 663), (638, 637, 655, 656), (644, 643, 661, 662), (643, 642, 660, 661), (649, 648, 666, 667), (637, 636, 654, 655), (642, 641, 659, 660), (648, 647, 665, 666), (647, 646, 664, 665), (665, 664, 683, 684), (653, 652, 672, 673), (664, 663, 682, 683), (652, 651, 671, 672), (657, 656, 676, 677), (663, 662, 681, 682), (662, 661, 680, 681), (668, 667, 686, 687), (656, 655, 675, 676), (661, 660, 679, 680), (667, 666, 685, 686), (666, 665, 684, 685), (655, 654, 674, 675), (654, 653, 673, 674), (660, 659, 678, 679), (674, 673, 692, 693), (684, 683, 700, 701), (673, 672, 691, 692), (683, 682, 699, 700), (682, 681, 698, 699), (672, 671, 690, 691), (671, 670, 689, 690), (681, 680, 697, 698), (687, 686, 703, 704), (686, 685, 702, 703), (670, 669, 688, 689), (676, 675, 694, 695), (675, 674, 693, 694), (680, 679, 696, 697), (685, 684, 701, 702), (702, 701, 718, 719), (693, 692, 709, 710), (701, 700, 717, 718), (700, 699, 716, 717), (692, 691, 708, 709), (691, 690, 707, 708), (699, 698, 715, 716), (704, 703, 720, 721), (690, 689, 706, 707), (695, 694, 711, 712), (698, 697, 714, 715), (703, 702, 719, 720), (689, 688, 705, 706), (694, 693, 710, 711), (697, 696, 713, 714), (710, 709, 722, 723), (718, 717, 730, 731), (717, 716, 729, 730), (716, 715, 728, 729), (715, 714, 727, 728), (721, 720, 733, 734), (712, 711, 724, 725), (720, 719, 732, 733), (719, 718, 731, 732), (711, 710, 723, 724), (732, 731, 741, 742), (731, 730, 740, 741), (730, 729, 739, 740), (729, 728, 738, 739), (728, 727, 737, 738), (733, 732, 742, 743), (727, 726, 736, 737), (737, 736, 745, 746), (736, 735, 744, 745), (742, 741, 750, 751), (741, 740, 749, 750), (740, 739, 748, 749), (739, 738, 747, 748), (738, 737, 746, 747), (743, 742, 751, 752), (746, 745, 753, 754), (751, 750, 758, 759), (750, 749, 757, 758), (749, 748, 756, 757), (748, 747, 755, 756), (747, 746, 754, 755), (754, 753, 760, 761), (759, 758, 765, 766), (758, 757, 764, 765), (757, 756, 763, 764), (756, 755, 762, 763), (755, 754, 761, 762), (768, 767, 774, 775), (767, 766, 773, 774), (766, 765, 772, 773), (765, 764, 771, 772), (764, 763, 770, 771), (763, 762, 769, 770), (771, 770, 777, 778), (770, 769, 776, 777), (775, 774, 781, 782), (774, 773, 780, 781), (773, 772, 779, 780), (772, 771, 778, 779), (783, 782, 789, 790), (782, 781, 788, 789), (781, 780, 787, 788), (780, 779, 786, 787), (779, 778, 785, 786), (778, 777, 784, 785), (785, 784, 792, 793), (790, 789, 797, 798), (789, 788, 796, 797), (788, 787, 795, 796), (787, 786, 794, 795), (786, 785, 793, 794), (798, 797, 804, 805), (797, 796, 803, 804), (796, 795, 802, 803), (795, 794, 801, 802), (794, 793, 800, 801), (801, 800, 807, 808), (805, 804, 811, 812), (804, 803, 810, 811), (803, 802, 809, 810), (802, 801, 808, 809), (808, 807, 815, 816), (807, 806, 814, 815), (813, 812, 820, 821), (812, 811, 819, 820), (811, 810, 818, 819), (810, 809, 817, 818), (809, 808, 816, 817), (817, 816, 823, 824), (816, 815, 822, 823), (821, 820, 827, 828), (820, 819, 826, 827), (819, 818, 825, 826), (818, 817, 824, 825), (825, 824, 831, 832), (824, 823, 830, 831), (829, 828, 835, 836), (828, 827, 834, 835), (827, 826, 833, 834), (826, 825, 832, 833), (0, 416, 438, 5), (417, 3, 8, 439), (9, 452, 473, 15), (5, 438, 459, 11), (455, 454, 18, 474), (454, 453, 17, 18), (439, 8, 14, 460), (453, 10, 16, 17), (15, 473, 21, 22), (12, 11, 479, 19), (11, 459, 478, 479), (474, 18, 25, 494), (460, 14, 480, 481), (14, 13, 20, 480), (477, 476, 26, 27), (494, 25, 32, 514), (480, 20, 499, 28), (20, 19, 498, 499), (26, 495, 33, 34), (19, 479, 497, 498), (22, 21, 513, 29), (33, 514, 40, 41), (514, 32, 39, 40), (30, 29, 533, 37), (29, 513, 532, 533), (532, 36, 551, 44), (38, 37, 553, 45), (37, 533, 552, 553), (44, 551, 569, 570), (46, 45, 573, 53), (570, 569, 588, 589), (559, 52, 60, 578), (52, 558, 59, 60), (53, 573, 592, 61), (558, 51, 58, 59), (51, 557, 577, 58), (578, 60, 69, 70), (61, 592, 71, 72), (592, 591, 608, 71), (58, 577, 66, 67), (577, 576, 595, 66), (595, 594, 78, 79), (70, 69, 83, 609), (594, 593, 77, 78), (71, 608, 622, 84), (66, 595, 79, 80), (622, 621, 97, 98), (609, 83, 96, 623), (84, 622, 98, 99), (94, 93, 635, 108), (93, 92, 107, 635), (98, 97, 650, 109), (623, 96, 637, 638), (96, 95, 636, 637), (95, 94, 108, 636), (109, 650, 668, 118), (635, 107, 651, 652), (650, 649, 667, 668), (107, 106, 117, 651), (659, 658, 125, 678), (658, 657, 677, 125), (118, 668, 687, 126), (651, 117, 670, 671), (117, 116, 669, 670), (679, 678, 135, 696), (678, 125, 134, 135), (125, 677, 133, 134), (126, 687, 704, 136), (677, 676, 695, 133), (136, 704, 721, 146), (133, 695, 712, 143), (696, 135, 145, 713), (713, 145, 159, 726), (709, 708, 156, 722), (146, 721, 734, 160), (708, 707, 155, 156), (143, 712, 725, 157), (707, 706, 154, 155), (706, 705, 153, 154), (714, 713, 726, 727), (723, 722, 171, 172), (726, 159, 735, 736), (159, 158, 176, 735), (722, 156, 170, 171), (160, 734, 177, 178), (157, 725, 174, 175), (734, 733, 743, 177), (725, 724, 173, 174), (724, 723, 172, 173), (735, 176, 194, 744), (177, 743, 752, 195), (745, 744, 213, 753), (744, 194, 212, 213), (195, 752, 214, 215), (753, 213, 233, 760), (216, 215, 768, 234), (215, 214, 767, 768), (761, 760, 252, 253), (760, 233, 251, 252), (234, 768, 775, 254), (254, 775, 782, 783), (255, 254, 783, 274), (274, 783, 790, 294), (294, 790, 798, 799), (293, 292, 312, 791), (295, 294, 799, 313), (313, 799, 333, 334), (792, 791, 331, 332), (791, 312, 330, 331), (332, 331, 352, 806), (334, 333, 813, 353), (353, 813, 821, 372), (806, 352, 371, 814), (372, 821, 828, 829), (815, 814, 391, 822), (814, 371, 390, 391), (373, 372, 829, 392), (392, 829, 836, 412), (823, 822, 411, 830), (822, 391, 410, 411), (431, 430, 452, 9), (434, 4, 454, 455), (4, 433, 453, 454), (433, 432, 10, 453), (432, 431, 9, 10), (476, 475, 495, 26), (473, 472, 493, 21), (481, 480, 28, 500), (21, 493, 512, 513), (495, 494, 514, 33), (513, 512, 36, 532), (512, 511, 531, 36), (500, 28, 519, 520), (28, 499, 518, 519), (36, 531, 550, 551), (533, 532, 44, 552), (552, 44, 570, 571), (541, 540, 52, 559), (540, 539, 558, 52), (539, 538, 51, 558), (45, 553, 572, 573), (538, 537, 557, 51), (579, 578, 70, 596), (596, 70, 609, 610), (621, 620, 634, 97), (97, 634, 649, 650), (108, 635, 652, 653), (636, 108, 653, 654), (752, 751, 759, 214), (214, 759, 766, 767), (762, 761, 253, 769), (769, 253, 273, 776), (777, 776, 293, 784), (776, 273, 292, 293), (784, 293, 791, 792), (799, 798, 805, 333), (793, 792, 332, 800), (333, 805, 812, 813), (800, 332, 806, 807)])
me_grid_026.polygons.foreach_set('use_smooth', [True] * 780)
me_grid_026.polygons.foreach_set('material_index', [11, 11, 11, 11, 11, 11, 11, 11, 11, 11, 11, 11, 11, 11, 11, 11, 11, 11, 11, 11, 11, 11, 11, 11, 11, 11, 11, 11, 11, 11, 11, 11, 11, 11, 11, 11, 11, 11, 11, 11, 11, 11, 11, 11, 11, 11, 11, 11, 11, 11, 11, 11, 11, 11, 11, 11, 11, 11, 11, 11, 11, 11, 11, 11, 11, 11, 11, 11, 11, 11, 11, 11, 11, 11, 11, 11, 11, 11, 11, 11, 11, 11, 11, 11, 11, 11, 11, 11, 11, 11, 11, 11, 11, 11, 11, 11, 11, 11, 11, 11, 11, 11, 11, 11, 11, 11, 11, 11, 11, 11, 11, 11, 11, 11, 11, 11, 11, 11, 11, 11, 11, 11, 11, 11, 11, 11, 11, 11, 11, 11, 11, 11, 11, 11, 11, 11, 11, 11, 11, 11, 11, 11, 11, 11, 11, 11, 11, 11, 11, 11, 11, 11, 11, 11, 11, 11, 11, 11, 11, 11, 11, 11, 11, 11, 11, 11, 11, 11, 11, 11, 11, 11, 11, 11, 11, 11, 11, 11, 11, 11, 11, 11, 11, 11, 11, 11, 11, 11, 11, 11, 11, 11, 11, 11, 11, 11, 11, 11, 11, 11, 11, 11, 11, 11, 11, 11, 11, 11, 11, 11, 11, 11, 11, 11, 11, 11, 11, 11, 11, 11, 11, 11, 11, 11, 11, 11, 11, 11, 11, 11, 11, 11, 11, 11, 11, 11, 11, 11, 11, 11, 11, 11, 11, 11, 11, 11, 11, 11, 11, 11, 11, 11, 11, 11, 11, 11, 11, 11, 11, 11, 11, 11, 11, 11, 11, 11, 11, 11, 11, 11, 11, 11, 11, 11, 11, 11, 11, 11, 11, 11, 11, 11, 11, 11, 11, 11, 11, 11, 11, 11, 11, 11, 11, 11, 11, 11, 11, 11, 11, 11, 11, 11, 11, 11, 11, 11, 11, 4, 0, 0, 0, 0, 4, 0, 4, 0, 0, 0, 0, 0, 0, 0, 0, 0, 0, 0, 4, 0, 0, 0, 4, 0, 0, 0, 0, 0, 0, 0, 4, 0, 4, 0, 0, 4, 4, 0, 0, 0, 0, 0, 0, 0, 0, 0, 0, 0, 0, 0, 0, 0, 4, 0, 4, 0, 0, 0, 0, 0, 0, 0, 0, 0, 0, 0, 4, 0, 0, 0, 4, 0, 4, 0, 0, 0, 0, 0, 0, 0, 0, 0, 0, 0, 0, 4, 0, 0, 0, 0, 0, 0, 0, 0, 0, 4, 0, 0, 0, 4, 4, 0, 0, 0, 0, 0, 0, 0, 0, 0, 0, 0, 4, 4, 0, 0, 0, 0, 0, 0, 0, 0, 0, 0, 0, 0, 0, 0, 4, 0, 4, 0, 0, 4, 0, 0, 0, 0, 0, 0, 4, 0, 4, 0, 4, 4, 0, 0, 0, 0, 0, 0, 0, 4, 4, 0, 4, 0, 0, 0, 0, 0, 0, 0, 4, 0, 4, 0, 0, 4, 0, 0, 0, 0, 0, 0, 0, 4, 4, 0, 4, 0, 0, 0, 0, 0, 0, 0, 0, 0, 0, 0, 0, 0, 4, 0, 4, 0, 0, 0, 0, 0, 0, 0, 0, 0, 0, 0, 0, 0, 4, 4, 0, 0, 0, 0, 0, 0, 0, 0, 0, 0, 0, 0, 4, 4, 0, 0, 0, 0, 0, 0, 0, 4, 4, 4, 0, 0, 0, 0, 0, 0, 4, 4, 0, 0, 0, 0, 0, 4, 4, 4, 0, 0, 0, 0, 4, 4, 0, 0, 0, 0, 4, 4, 4, 0, 4, 0, 0, 0, 4, 4, 0, 0, 0, 4, 4, 4, 0, 0, 0, 0, 4, 4, 0, 0, 4, 4, 4, 4, 0, 0, 4, 4, 0, 0, 0, 0, 4, 4, 0, 0, 0, 0, 0, 4, 4, 0, 0, 0, 0, 4, 4, 11, 11, 11, 11, 11, 11, 11, 11, 11, 11, 11, 11, 11, 11, 11, 11, 11, 11, 11, 11, 11, 11, 11, 11, 11, 11, 11, 11, 11, 11, 11, 11, 11, 11, 11, 11, 11, 11, 11, 11, 11, 11, 11, 11, 11, 11, 11, 11, 11, 11, 11, 11, 11, 11, 11, 11, 11, 11, 11, 11, 11, 11, 11, 11, 11, 11, 11, 11, 11, 11, 11, 11, 11, 11, 11, 11, 11, 11, 11, 11, 11, 11, 11, 11, 11, 11, 11, 11, 11, 11, 11, 11, 11, 11, 11, 11, 11, 11, 11, 11, 11, 11, 11, 11, 11, 11, 11, 11, 11, 11, 11, 11, 11, 11, 11, 11, 11, 11, 11, 11, 0, 0, 0, 0, 0, 0, 0, 0, 0, 0, 0, 0, 0, 0, 0, 0, 0, 0, 0, 0, 0, 0, 0, 0, 0, 0, 0, 0, 0, 0, 0, 0, 0, 0, 0, 0, 0, 0, 0])
me_grid_026.materials.append(mat_grass_grass0_jm3)
me_grid_026.materials.append(mat_grass_grass1_jm3)
me_grid_026.materials.append(mat_mud_mud1_j3m)
me_grid_026.materials.append(mat_sand_sand0_jm3)
me_grid_026.materials.append(mat_grass_grass2_jm3)
me_grid_026.materials.append(mat_snow_snow1_jm3)
me_grid_026.materials.append(mat_stone_stone0_jm3)
me_grid_026.materials.append(mat_snow_snow0_jm3)
me_grid_026.materials.append(mat_stone_stone1_jm3)
me_grid_026.materials.append(mat_stone_stone2_jm3)
me_grid_026.materials.append(mat_grass_grass3_jm3)
me_grid_026.materials.append(mat_dirt_dirt02_jm3)
me_grid_026.materials.append(mat_stadtgebiet)
me_grid_026.materials.append(mat_marmor_marmor1_jm3)
me_grid_026.materials.append(mat_sand_sand2_jm3)
me_grid_026.use_remesh_preserve_volume = False
me_grid_026.use_remesh_preserve_attributes = False
me_grid_026.use_mirror_vertex_groups = False
me_grid_026.update()

# ---- objects
ob_grid_026 = bpy.data.objects.new('Grid.026', me_grid_026)

# ---- transforms, parenting, visibility, modifiers, constraints
ob_grid_026.location = (0.0, 0.0, 0.0)
ob_grid_026.lineart.crease_threshold = 0.0
_vg = ob_grid_026.vertex_groups.new(name='Wald')

# ---- collection membership
col_collection_1.objects.link(ob_grid_026)

# ---- scene / render settings (as saved in the file)
scene.frame_start = 1; scene.frame_end = 250; scene.frame_set(0)
scene.render.engine = 'BLENDER_EEVEE_NEXT'
scene.render.resolution_percentage = 50
scene.render.dither_intensity = 0.0
scene.cycles.use_denoising = False
scene.cycles.samples = 10
scene.cycles.sampling_pattern = 'TABULATED_SOBOL'
scene.cycles.light_sampling_threshold = 0.0
scene.cycles.use_adaptive_sampling = False
scene.cycles.use_light_tree = False
scene.cycles.blur_glossy = 0.0
scene.cycles.volume_bounces = 1
scene.cycles.pixel_filter_type = 'GAUSSIAN'
scene.cycles.sample_clamp_indirect = 0.0
scene.view_settings.view_transform = 'Standard'
bpy.context.view_layer.update()

# ---- added for rendering (the .blend has no active camera): camera
cam_auto = bpy.data.cameras.new('AutoCamera')
cam_auto.lens = 50.0
cam_auto.sensor_width = 36.0
cam_auto.clip_end = 5423.97
ob_auto_camera = bpy.data.objects.new('AutoCamera', cam_auto)
scene.collection.objects.link(ob_auto_camera)
ob_auto_camera.location = (309.06, -370.871, 247.248)
ob_auto_camera.rotation_euler = (1.09748, -7.21219e-08, 0.694738)
scene.camera = ob_auto_camera
bpy.context.view_layer.update()
